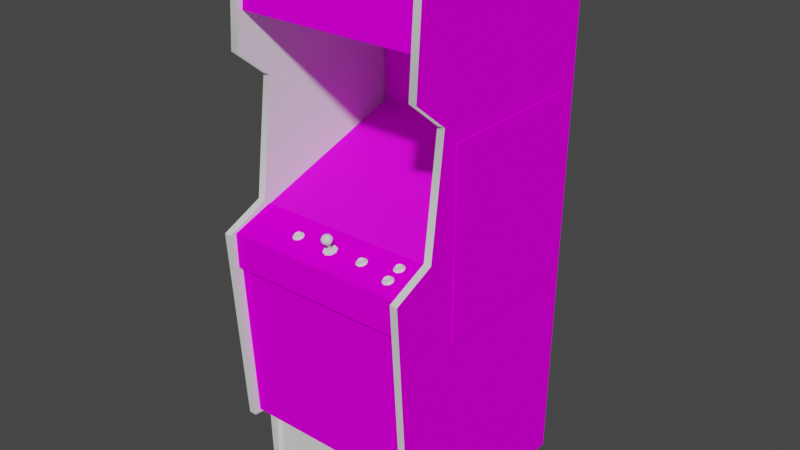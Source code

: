 # Source: mrdo_1.blend  (saved by Blender 2.93.20; exported with 4.5.12 LTS)
import bpy
from mathutils import Matrix  # noqa: F401  (used for matrix-valued properties, if any)

bpy.ops.wm.read_factory_settings(use_empty=True)
scene = bpy.context.scene
scene.name = 'Scene'

# ---- images (referenced by path relative to the original .blend; pixels are not part of the script)
import os
ASSET_DIR = os.environ.get("B2B_ASSET_DIR", "")  # directory of the original .blend (textures are referenced by path, not embedded)
HERE = os.path.dirname(os.path.abspath(__file__))  # packed textures are extracted next to this script under _unpacked/

def load_image(name, relpath, width, height, colorspace="sRGB"):
    """Load a texture the original file referenced (path relative to the .blend, or extracted next to this script)."""
    p = next((c for c in (os.path.join(HERE, relpath), os.path.join(ASSET_DIR, relpath)) if relpath and os.path.exists(c)), "")
    if p:
        img = bpy.data.images.load(p, check_existing=True)
        img.name = name
    else:  # same state as the original file: an image datablock whose file is absent (Cycles renders it pink)
        img = bpy.data.images.new(name, width, height)
        img.source = "FILE"
        img.filepath = "//" + (relpath or name)
    img.colorspace_settings.name = colorspace
    return img
img_mrdomarqueemap_tiff = load_image('mrdomarqueemap.TIFF', 'mrdomarqueemap.TIFF', 1024, 1024, 'sRGB')
img_mrdomonitormap_tiff = load_image('mrdomonitormap.TIFF', 'mrdomonitormap.TIFF', 1024, 1024, 'sRGB')
img_mrdobackplatemap_tiff = load_image('mrdobackplatemap.TIFF', 'mrdobackplatemap.TIFF', 1024, 1024, 'sRGB')
img_mrdobezelmap_tiff = load_image('mrdobezelmap.TIFF', 'mrdobezelmap.TIFF', 1024, 1024, 'sRGB')
img_mrdocoinmap_tiff = load_image('mrdocoinmap.TIFF', 'mrdocoinmap.TIFF', 1024, 1024, 'sRGB')
img_mrdocpomap_tiff = load_image('mrdocpomap.TIFF', 'mrdocpomap.TIFF', 1024, 1024, 'sRGB')
img_mrdosideartrightmap_tiff = load_image('mrdosideartrightmap.TIFF', 'mrdosideartrightmap.TIFF', 1024, 1024, 'sRGB')
img_mrdosideartmap_tiff = load_image('mrdosideartmap.TIFF', 'mrdosideartmap.TIFF', 1024, 1024, 'sRGB')

# ---- materials (node trees are filled in below, after node groups)
mat_mrdomarqueeart = bpy.data.materials.new('mrdomarqueeart')
mat_mrdomarqueeart.use_transparent_shadow = False
mat_mrdomarqueeart.roughness = 0.8807
mat_mrdomarqueeart.specular_intensity = 0.0
mat_mrdomonitorart = bpy.data.materials.new('mrdomonitorart')
mat_mrdomonitorart.use_transparent_shadow = False
mat_mrdomonitorart.roughness = 0.8807
mat_mrdomonitorart.specular_intensity = 0.0
mat_mrdoblack = bpy.data.materials.new('mrdoblack')
mat_mrdoblack.use_transparent_shadow = False
mat_mrdoblack.roughness = 0.8807
mat_mrdoblack.specular_intensity = 0.0
mat_mrdobackplateart = bpy.data.materials.new('mrdobackplateart')
mat_mrdobackplateart.use_transparent_shadow = False
mat_mrdobackplateart.roughness = 0.7585
mat_mrdobackplateart.specular_intensity = 0.1608
mat_mrdobezelart = bpy.data.materials.new('mrdobezelart')
mat_mrdobezelart.use_transparent_shadow = False
mat_mrdobezelart.roughness = 0.7585
mat_mrdobezelart.specular_intensity = 0.1608
mat_mrdowhitebutton = bpy.data.materials.new('mrdowhitebutton')
mat_mrdowhitebutton.use_transparent_shadow = False
mat_mrdowhitebutton.roughness = 0.7934
mat_mrdowhitebutton.specular_intensity = 0.6275
mat_mrdored = bpy.data.materials.new('mrdored')
mat_mrdored.use_transparent_shadow = False
mat_mrdored.roughness = 0.7333
mat_mrdored.specular_intensity = 0.7294
mat_mrdocoinart = bpy.data.materials.new('mrdocoinart')
mat_mrdocoinart.use_transparent_shadow = False
mat_mrdocoinart.roughness = 0.8807
mat_mrdocoinart.specular_intensity = 0.0
mat_mrdocpoart = bpy.data.materials.new('mrdocpoart')
mat_mrdocpoart.use_transparent_shadow = False
mat_mrdocpoart.roughness = 0.8807
mat_mrdocpoart.specular_intensity = 0.0
mat_mrdosiderightr = bpy.data.materials.new('mrdosiderightr')
mat_mrdosiderightr.use_transparent_shadow = False
mat_mrdosiderightr.roughness = 0.8807
mat_mrdosiderightr.specular_intensity = 0.0
mat_mrdosiderightl = bpy.data.materials.new('mrdosiderightl')
mat_mrdosiderightl.use_transparent_shadow = False
mat_mrdosiderightl.roughness = 0.8807
mat_mrdosiderightl.specular_intensity = 0.0
mat_mrdosiderightm = bpy.data.materials.new('mrdosiderightm')
mat_mrdosiderightm.use_transparent_shadow = False
mat_mrdosiderightm.roughness = 0.8152
mat_mrdosiderightm.specular_intensity = 0.8627
mat_mrdosideart = bpy.data.materials.new('mrdosideart')
mat_mrdosideart.use_transparent_shadow = False
mat_mrdosideart.roughness = 0.8807
mat_mrdosideart.specular_intensity = 0.0

# ---- node groups
ng_auto_smooth = bpy.data.node_groups.new('Auto Smooth', 'GeometryNodeTree')
_s = ng_auto_smooth.interface.new_socket(name='Geometry', in_out='OUTPUT', socket_type='NodeSocketGeometry')
_s = ng_auto_smooth.interface.new_socket(name='Geometry', in_out='INPUT', socket_type='NodeSocketGeometry')
_s = ng_auto_smooth.interface.new_socket(name='Angle', in_out='INPUT', socket_type='NodeSocketFloat')
_s.subtype = 'ANGLE'
_s.min_value = 0.0
_s.max_value = 3.142
ng_auto_smooth.is_modifier = True
_N = ng_auto_smooth.nodes; _L = ng_auto_smooth.links
n0 = _N.new('NodeGroupOutput'); n0.name = 'Group Output'; n0.location = (480, -100)
n1 = _N.new('NodeGroupInput'); n1.name = 'Group Input'; n1.location = (-420, -300)
n2 = _N.new('NodeGroupInput'); n2.name = 'Group Input.001'; n2.location = (-60, -100)
n3 = _N.new('GeometryNodeSetShadeSmooth'); n3.name = 'Set Shade Smooth'; n3.location = (120, -100)
n3.domain = 'EDGE'
n4 = _N.new('GeometryNodeSetShadeSmooth'); n4.name = 'Set Shade Smooth.001'; n4.location = (300, -100)
n5 = _N.new('GeometryNodeInputMeshEdgeAngle'); n5.name = 'Edge Angle'; n5.location = (-420, -220)
n6 = _N.new('GeometryNodeInputEdgeSmooth'); n6.name = 'Is Edge Smooth'; n6.location = (-60, -160)
n7 = _N.new('GeometryNodeInputShadeSmooth'); n7.name = 'Is Face Smooth'; n7.location = (-240, -340)
n8 = _N.new('FunctionNodeBooleanMath'); n8.name = 'Boolean Math'; n8.location = (-60, -220)
n9 = _N.new('FunctionNodeCompare'); n9.name = 'Compare'; n9.location = (-240, -180)
n9.operation = 'LESS_EQUAL'
_L.new(n5.outputs[0], n9.inputs[0])
_L.new(n4.outputs[0], n0.inputs[0])
_L.new(n1.outputs[1], n9.inputs[1])
_L.new(n9.outputs[0], n8.inputs[0])
_L.new(n7.outputs[0], n8.inputs[1])
_L.new(n2.outputs[0], n3.inputs[0])
_L.new(n6.outputs[0], n3.inputs[1])
_L.new(n3.outputs[0], n4.inputs[0])
_L.new(n8.outputs[0], n3.inputs[2])
n0.is_active_output = True

# ---- material node trees
mat_mrdomarqueeart.use_nodes = True; mat_mrdomarqueeart.node_tree.nodes.clear()
_N = mat_mrdomarqueeart.node_tree.nodes; _L = mat_mrdomarqueeart.node_tree.links
n0 = _N.new('ShaderNodeBsdfPrincipled'); n0.name = 'Principled BSDF'; n0.location = (10, 300)
n0.distribution = 'GGX'
n0.subsurface_method = 'BURLEY'
n0.inputs[2].default_value = 0.8807
n0.inputs[3].default_value = 1.45
n0.inputs[13].default_value = 0.0
n0.inputs[27].default_value = (0.0, 0.0, 0.0, 1.0)
n0.inputs[28].default_value = 1.0
n1 = _N.new('ShaderNodeOutputMaterial'); n1.name = 'Material Output'; n1.location = (300, 300)
n2 = _N.new('ShaderNodeTexImage'); n2.name = 'Image Texture'; n2.location = (-300, 600)
n2.image = img_mrdomarqueemap_tiff
_L.new(n0.outputs[0], n1.inputs[0])
_L.new(n2.outputs[0], n0.inputs[0])
n1.is_active_output = True
mat_mrdomonitorart.use_nodes = True; mat_mrdomonitorart.node_tree.nodes.clear()
_N = mat_mrdomonitorart.node_tree.nodes; _L = mat_mrdomonitorart.node_tree.links
n0 = _N.new('ShaderNodeBsdfPrincipled'); n0.name = 'Principled BSDF'; n0.location = (10, 300)
n0.distribution = 'GGX'
n0.subsurface_method = 'BURLEY'
n0.inputs[2].default_value = 0.8807
n0.inputs[3].default_value = 1.45
n0.inputs[13].default_value = 0.0
n0.inputs[27].default_value = (0.0, 0.0, 0.0, 1.0)
n0.inputs[28].default_value = 1.0
n1 = _N.new('ShaderNodeOutputMaterial'); n1.name = 'Material Output'; n1.location = (300, 300)
n2 = _N.new('ShaderNodeTexImage'); n2.name = 'Image Texture'; n2.location = (-300, 600)
n2.image = img_mrdomonitormap_tiff
_L.new(n0.outputs[0], n1.inputs[0])
_L.new(n2.outputs[0], n0.inputs[0])
n1.is_active_output = True
mat_mrdoblack.use_nodes = True; mat_mrdoblack.node_tree.nodes.clear()
_N = mat_mrdoblack.node_tree.nodes; _L = mat_mrdoblack.node_tree.links
n0 = _N.new('ShaderNodeBsdfPrincipled'); n0.name = 'Principled BSDF'; n0.location = (10, 300)
n0.distribution = 'GGX'
n0.subsurface_method = 'BURLEY'
n0.inputs[2].default_value = 0.8807
n0.inputs[3].default_value = 1.45
n0.inputs[13].default_value = 0.0
n0.inputs[27].default_value = (0.0, 0.0, 0.0, 1.0)
n0.inputs[28].default_value = 1.0
n1 = _N.new('ShaderNodeOutputMaterial'); n1.name = 'Material Output'; n1.location = (300, 300)
_L.new(n0.outputs[0], n1.inputs[0])
n1.is_active_output = True
mat_mrdobackplateart.use_nodes = True; mat_mrdobackplateart.node_tree.nodes.clear()
_N = mat_mrdobackplateart.node_tree.nodes; _L = mat_mrdobackplateart.node_tree.links
n0 = _N.new('ShaderNodeBsdfPrincipled'); n0.name = 'Principled BSDF'; n0.location = (10, 300)
n0.distribution = 'GGX'
n0.subsurface_method = 'BURLEY'
n0.inputs[2].default_value = 0.7585
n0.inputs[3].default_value = 1.45
n0.inputs[13].default_value = 0.1608
n0.inputs[27].default_value = (0.0, 0.0, 0.0, 1.0)
n0.inputs[28].default_value = 1.0
n1 = _N.new('ShaderNodeOutputMaterial'); n1.name = 'Material Output'; n1.location = (300, 300)
n2 = _N.new('ShaderNodeTexImage'); n2.name = 'Image Texture'; n2.location = (-300, 600)
n2.image = img_mrdobackplatemap_tiff
_L.new(n0.outputs[0], n1.inputs[0])
_L.new(n2.outputs[0], n0.inputs[0])
n1.is_active_output = True
mat_mrdobezelart.use_nodes = True; mat_mrdobezelart.node_tree.nodes.clear()
_N = mat_mrdobezelart.node_tree.nodes; _L = mat_mrdobezelart.node_tree.links
n0 = _N.new('ShaderNodeBsdfPrincipled'); n0.name = 'Principled BSDF'; n0.location = (10, 300)
n0.distribution = 'GGX'
n0.subsurface_method = 'BURLEY'
n0.inputs[2].default_value = 0.7585
n0.inputs[3].default_value = 1.45
n0.inputs[13].default_value = 0.1608
n0.inputs[27].default_value = (0.0, 0.0, 0.0, 1.0)
n0.inputs[28].default_value = 1.0
n1 = _N.new('ShaderNodeOutputMaterial'); n1.name = 'Material Output'; n1.location = (300, 300)
n2 = _N.new('ShaderNodeTexImage'); n2.name = 'Image Texture'; n2.location = (-300, 600)
n2.image = img_mrdobezelmap_tiff
_L.new(n0.outputs[0], n1.inputs[0])
_L.new(n2.outputs[0], n0.inputs[0])
n1.is_active_output = True
mat_mrdowhitebutton.use_nodes = True; mat_mrdowhitebutton.node_tree.nodes.clear()
_N = mat_mrdowhitebutton.node_tree.nodes; _L = mat_mrdowhitebutton.node_tree.links
n0 = _N.new('ShaderNodeBsdfPrincipled'); n0.name = 'Principled BSDF'; n0.location = (10, 300)
n0.distribution = 'GGX'
n0.subsurface_method = 'BURLEY'
n0.inputs[2].default_value = 0.7934
n0.inputs[3].default_value = 1.45
n0.inputs[13].default_value = 0.6275
n0.inputs[27].default_value = (0.0, 0.0, 0.0, 1.0)
n0.inputs[28].default_value = 1.0
n1 = _N.new('ShaderNodeOutputMaterial'); n1.name = 'Material Output'; n1.location = (300, 300)
_L.new(n0.outputs[0], n1.inputs[0])
n1.is_active_output = True
mat_mrdored.use_nodes = True; mat_mrdored.node_tree.nodes.clear()
_N = mat_mrdored.node_tree.nodes; _L = mat_mrdored.node_tree.links
n0 = _N.new('ShaderNodeBsdfPrincipled'); n0.name = 'Principled BSDF'; n0.location = (10, 300)
n0.distribution = 'GGX'
n0.subsurface_method = 'BURLEY'
n0.inputs[2].default_value = 0.7333
n0.inputs[3].default_value = 1.45
n0.inputs[13].default_value = 0.7294
n0.inputs[27].default_value = (0.0, 0.0, 0.0, 1.0)
n0.inputs[28].default_value = 1.0
n1 = _N.new('ShaderNodeOutputMaterial'); n1.name = 'Material Output'; n1.location = (300, 300)
_L.new(n0.outputs[0], n1.inputs[0])
n1.is_active_output = True
mat_mrdocoinart.use_nodes = True; mat_mrdocoinart.node_tree.nodes.clear()
_N = mat_mrdocoinart.node_tree.nodes; _L = mat_mrdocoinart.node_tree.links
n0 = _N.new('ShaderNodeBsdfPrincipled'); n0.name = 'Principled BSDF'; n0.location = (10, 300)
n0.distribution = 'GGX'
n0.subsurface_method = 'BURLEY'
n0.inputs[2].default_value = 0.8807
n0.inputs[3].default_value = 1.45
n0.inputs[13].default_value = 0.0
n0.inputs[27].default_value = (0.0, 0.0, 0.0, 1.0)
n0.inputs[28].default_value = 1.0
n1 = _N.new('ShaderNodeOutputMaterial'); n1.name = 'Material Output'; n1.location = (300, 300)
n2 = _N.new('ShaderNodeTexImage'); n2.name = 'Image Texture'; n2.location = (-300, 600)
n2.image = img_mrdocoinmap_tiff
_L.new(n0.outputs[0], n1.inputs[0])
_L.new(n2.outputs[0], n0.inputs[0])
n1.is_active_output = True
mat_mrdocpoart.use_nodes = True; mat_mrdocpoart.node_tree.nodes.clear()
_N = mat_mrdocpoart.node_tree.nodes; _L = mat_mrdocpoart.node_tree.links
n0 = _N.new('ShaderNodeBsdfPrincipled'); n0.name = 'Principled BSDF'; n0.location = (10, 300)
n0.distribution = 'GGX'
n0.subsurface_method = 'BURLEY'
n0.inputs[2].default_value = 0.8807
n0.inputs[3].default_value = 1.45
n0.inputs[13].default_value = 0.0
n0.inputs[27].default_value = (0.0, 0.0, 0.0, 1.0)
n0.inputs[28].default_value = 1.0
n1 = _N.new('ShaderNodeOutputMaterial'); n1.name = 'Material Output'; n1.location = (300, 300)
n2 = _N.new('ShaderNodeTexImage'); n2.name = 'Image Texture'; n2.location = (-300, 600)
n2.image = img_mrdocpomap_tiff
_L.new(n0.outputs[0], n1.inputs[0])
_L.new(n2.outputs[0], n0.inputs[0])
n1.is_active_output = True
mat_mrdosiderightr.use_nodes = True; mat_mrdosiderightr.node_tree.nodes.clear()
_N = mat_mrdosiderightr.node_tree.nodes; _L = mat_mrdosiderightr.node_tree.links
n0 = _N.new('ShaderNodeBsdfPrincipled'); n0.name = 'Principled BSDF'; n0.location = (10, 300)
n0.distribution = 'GGX'
n0.subsurface_method = 'BURLEY'
n0.inputs[2].default_value = 0.8807
n0.inputs[3].default_value = 1.45
n0.inputs[13].default_value = 0.0
n0.inputs[27].default_value = (0.0, 0.0, 0.0, 1.0)
n0.inputs[28].default_value = 1.0
n1 = _N.new('ShaderNodeOutputMaterial'); n1.name = 'Material Output'; n1.location = (300, 300)
n2 = _N.new('ShaderNodeTexImage'); n2.name = 'Image Texture'; n2.location = (-300, 600)
n2.image = img_mrdosideartrightmap_tiff
_L.new(n0.outputs[0], n1.inputs[0])
_L.new(n2.outputs[0], n0.inputs[0])
n1.is_active_output = True
mat_mrdosiderightl.use_nodes = True; mat_mrdosiderightl.node_tree.nodes.clear()
_N = mat_mrdosiderightl.node_tree.nodes; _L = mat_mrdosiderightl.node_tree.links
n0 = _N.new('ShaderNodeBsdfPrincipled'); n0.name = 'Principled BSDF'; n0.location = (10, 300)
n0.distribution = 'GGX'
n0.subsurface_method = 'BURLEY'
n0.inputs[2].default_value = 0.8807
n0.inputs[3].default_value = 1.45
n0.inputs[13].default_value = 0.0
n0.inputs[27].default_value = (0.0, 0.0, 0.0, 1.0)
n0.inputs[28].default_value = 1.0
n1 = _N.new('ShaderNodeOutputMaterial'); n1.name = 'Material Output'; n1.location = (300, 300)
_L.new(n0.outputs[0], n1.inputs[0])
n1.is_active_output = True
mat_mrdosiderightm.use_nodes = True; mat_mrdosiderightm.node_tree.nodes.clear()
_N = mat_mrdosiderightm.node_tree.nodes; _L = mat_mrdosiderightm.node_tree.links
n0 = _N.new('ShaderNodeBsdfPrincipled'); n0.name = 'Principled BSDF'; n0.location = (10, 300)
n0.distribution = 'GGX'
n0.subsurface_method = 'BURLEY'
n0.inputs[2].default_value = 0.8152
n0.inputs[3].default_value = 1.45
n0.inputs[13].default_value = 0.8627
n0.inputs[27].default_value = (0.0, 0.0, 0.0, 1.0)
n0.inputs[28].default_value = 1.0
n1 = _N.new('ShaderNodeOutputMaterial'); n1.name = 'Material Output'; n1.location = (300, 300)
_L.new(n0.outputs[0], n1.inputs[0])
n1.is_active_output = True
mat_mrdosideart.use_nodes = True; mat_mrdosideart.node_tree.nodes.clear()
_N = mat_mrdosideart.node_tree.nodes; _L = mat_mrdosideart.node_tree.links
n0 = _N.new('ShaderNodeBsdfPrincipled'); n0.name = 'Principled BSDF'; n0.location = (10, 300)
n0.distribution = 'GGX'
n0.subsurface_method = 'BURLEY'
n0.inputs[2].default_value = 0.8807
n0.inputs[3].default_value = 1.45
n0.inputs[13].default_value = 0.0
n0.inputs[27].default_value = (0.0, 0.0, 0.0, 1.0)
n0.inputs[28].default_value = 1.0
n1 = _N.new('ShaderNodeOutputMaterial'); n1.name = 'Material Output'; n1.location = (300, 300)
n2 = _N.new('ShaderNodeTexImage'); n2.name = 'Image Texture'; n2.location = (-300, 600)
n2.image = img_mrdosideartmap_tiff
_L.new(n0.outputs[0], n1.inputs[0])
_L.new(n2.outputs[0], n0.inputs[0])
n1.is_active_output = True

# ---- world
world_world = bpy.data.worlds.new('World'); scene.world = world_world
world_world.use_nodes = True; world_world.node_tree.nodes.clear()
_N = world_world.node_tree.nodes; _L = world_world.node_tree.links
n0 = _N.new('ShaderNodeOutputWorld'); n0.name = 'World Output'; n0.location = (300, 300)
n1 = _N.new('ShaderNodeBackground'); n1.name = 'Background'; n1.location = (10, 300)
n1.inputs[0].default_value = (0.05088, 0.05088, 0.05088, 1.0)
_L.new(n1.outputs[0], n0.inputs[0])
n0.is_active_output = True
world_world.color = (0.05088, 0.05088, 0.05088)
world_world.use_sun_shadow = False
world_world.sun_shadow_jitter_overblur = 0.0

# ---- meshes
me_mrdo = bpy.data.meshes.new('mrdo')
me_mrdo.from_pydata([(-0.3303, 0.5937, 0.1408), (0.2882, 0.5937, 0.1408), (0.2882, 0.8, 0.1194), (-0.3303, 0.7993, 0.1156), (-0.3303, 0.8, 0.1194), (0.2882, 0.5934, 0.1371), (0.2882, 0.7993, 0.1156), (-0.3303, 0.5934, 0.1371), (-0.03933, 0.03206, -0.1957), (-0.1429, 0.02716, -0.1957), (-0.1414, 0.06632, -0.3252), (-0.1414, 0.06745, -0.3252), (-0.1432, 0.02867, -0.1957), (-0.03971, 0.03356, -0.1957), (-0.03895, 0.07159, -0.3267), (0.06608, 0.02716, -0.1968), (0.06646, 0.02566, -0.1972), (-0.03858, 0.07008, -0.3267), (0.06533, -0.01538, -0.06772), (0.06533, -0.0165, -0.06772), (-0.03895, -0.01199, -0.06546), (-0.1417, -0.015, -0.06659), (-0.1421, -0.01387, -0.06659), (-0.03933, -0.01086, -0.06509), (0.06608, 0.06481, -0.3264), (0.0657, 0.06594, -0.3264), (-0.2035, -0.01763, -0.06998), (-0.2061, 0.0234, -0.1957), (0.1312, 0.02114, -0.198), (0.1293, 0.05992, -0.3241), (0.1316, 0.02039, -0.198), (-0.2031, 0.0618, -0.3218), (0.1289, -0.01989, -0.07186), (-0.2031, 0.06218, -0.3218), (0.1286, -0.01952, -0.07186), (0.06382, 0.08778, -0.4047), (0.06382, 0.0874, -0.4047), (-0.138, 0.0889, -0.4035), (-0.03782, 0.09229, -0.4073), (-0.03858, -0.04022, 0.01435), (0.06307, -0.04286, 0.0102), (-0.1944, 0.08363, -0.393), (0.1203, -0.04248, -0.001089), (-0.1383, 0.08928, -0.4035), (-0.03782, 0.09267, -0.4069), (-0.2035, -0.01688, -0.06961), (-0.2061, 0.02302, -0.1957), (0.06307, -0.04248, 0.0102), (-0.03858, -0.03985, 0.01435), (-0.1391, -0.04135, 0.01133), (-0.1391, -0.04097, 0.01133), (-0.1952, -0.0406, 0.00117), (0.1293, 0.05954, -0.3241), (0.1214, 0.081, -0.3952), (-0.1944, 0.08326, -0.393), (0.1207, -0.04286, -0.001089), (0.1214, 0.08138, -0.3952), (-0.1952, -0.04022, 0.00117), (-0.3352, 0.6216, -0.5424), (0.2795, 0.6216, -0.5424), (0.2795, -0.9697, -0.5266), (-0.3352, 0.6216, -0.5266), (0.2795, 0.6216, -0.5266), (0.2795, -0.9697, -0.5424), (-0.3352, -0.9697, -0.5266), (-0.3352, -0.9697, -0.5424), (0.2814, 0.1559, -0.4611), (-0.3254, 0.1559, -0.4611), (-0.3254, 0.1559, -0.4491), (0.2814, 0.3795, -0.4491), (0.2814, 0.1559, -0.4491), (0.2814, 0.3795, -0.4611), (-0.3254, 0.3795, -0.4491), (-0.3254, 0.3795, -0.4611), (0.2863, 0.1412, -0.4596), (-0.3394, 0.1646, -0.4532), (-0.3394, -0.01349, 0.08663), (0.2863, 0.1646, -0.4532), (-0.3394, -0.03683, 0.08023), (0.2863, -0.01349, 0.08663), (0.2863, -0.03683, 0.08023), (-0.3394, 0.1412, -0.4596), (0.2848, -0.6764, 0.09679), (0.2848, -0.6761, 0.0919), (0.2848, -0.9565, 0.09114), (-0.33, -0.9565, 0.09114), (0.2848, -0.9565, 0.09566), (-0.33, -0.9565, 0.09566), (-0.33, -0.6761, 0.0919), (-0.33, -0.6764, 0.09679), (-0.1414, -0.02855, 0.1638), (-0.1414, -0.03345, 0.1634), (-0.1346, -0.02742, 0.16), (-0.1429, -0.0293, 0.1514), (-0.1496, -0.02629, 0.1412), (-0.1549, -0.02818, 0.1476), (-0.1549, -0.03081, 0.1555), (-0.1496, -0.03269, 0.1619), (-0.1338, -0.02705, 0.1438), (-0.1414, -0.02592, 0.1401), (-0.1338, -0.03194, 0.1593), (-0.1308, -0.02968, 0.1518), (-0.1319, -0.02516, 0.1529), (-0.1346, -0.0229, 0.1461), (-0.1493, -0.02818, 0.1627), (-0.1542, -0.02629, 0.1566), (-0.1297, -0.0357, 0.1619), (-0.1523, -0.02742, 0.1359), (-0.1297, -0.02855, 0.1397), (-0.1493, -0.02215, 0.1435), (-0.1542, -0.02403, 0.1495), (-0.1414, -0.02178, 0.1423), (-0.1523, -0.03683, 0.1657), (-0.1402, -0.03759, 0.1676), (-0.1255, -0.03232, 0.1506), (-0.1602, -0.03043, 0.145), (-0.1602, -0.0342, 0.1566), (-0.1402, -0.02667, 0.1341), (0.09996, -0.02855, 0.1638), (0.1067, -0.02742, 0.16), (0.09846, -0.0293, 0.1514), (0.09996, -0.03345, 0.1634), (0.1075, -0.03194, 0.1593), (0.1105, -0.02968, 0.1518), (0.1094, -0.02516, 0.1529), (0.1067, -0.0229, 0.1461), (0.1075, -0.02705, 0.1438), (0.09996, -0.02592, 0.1401), (0.09168, -0.02629, 0.1412), (0.08603, -0.03081, 0.1555), (0.08603, -0.02818, 0.1476), (0.08114, -0.03043, 0.145), (0.08114, -0.0342, 0.1566), (0.08904, -0.03683, 0.1657), (0.09168, -0.03269, 0.1619), (0.1011, -0.02667, 0.1341), (0.08904, -0.02742, 0.1359), (0.1116, -0.0357, 0.1619), (0.09206, -0.02215, 0.1435), (0.08716, -0.02403, 0.1495), (0.09996, -0.02178, 0.1423), (0.1011, -0.03759, 0.1676), (0.1158, -0.03232, 0.1506), (0.1116, -0.02855, 0.1397), (0.09206, -0.02818, 0.1627), (0.08716, -0.02629, 0.1566), (0.1997, -0.01538, 0.122), (0.211, -0.02065, 0.1243), (0.1997, -0.01763, 0.1295), (0.2219, -0.0165, 0.1258), (0.2231, -0.02102, 0.1243), (0.2016, -0.02855, 0.1386), (0.2137, -0.0293, 0.1405), (0.2129, -0.02479, 0.1359), (0.2287, -0.02366, 0.1235), (0.2242, -0.02027, 0.1126), (0.2201, -0.01876, 0.1167), (0.2129, -0.01726, 0.1126), (0.2042, -0.01801, 0.1141), (0.205, -0.01349, 0.1164), (0.1937, -0.02178, 0.1179), (0.1937, -0.02554, 0.1295), (0.199, -0.02253, 0.1284), (0.2042, -0.02441, 0.1348), (0.2137, -0.01839, 0.1066), (0.2016, -0.01914, 0.1088), (0.199, -0.01989, 0.1205), (0.2201, -0.02366, 0.1322), (0.2242, -0.02742, 0.1344), (0.2193, -0.01425, 0.119), (0.2125, -0.01989, 0.1367), (0.2193, -0.01876, 0.1329), (0.2125, -0.01312, 0.1152), (0.205, -0.01952, 0.1352), (0.2125, -0.0357, 0.1841), (0.211, -0.03646, 0.1721), (0.205, -0.03533, 0.183), (0.2193, -0.03458, 0.1804), (0.2129, -0.0406, 0.1838), (0.2129, -0.03307, 0.1604), (0.2042, -0.03345, 0.1619), (0.205, -0.0293, 0.1642), (0.2201, -0.03458, 0.1646), (0.2201, -0.03947, 0.1796), (0.2231, -0.03683, 0.1721), (0.1937, -0.03759, 0.1653), (0.1937, -0.04135, 0.177), (0.199, -0.03834, 0.1762), (0.2042, -0.04022, 0.1822), (0.2016, -0.04436, 0.186), (0.2137, -0.0342, 0.1544), (0.2016, -0.03495, 0.1563), (0.199, -0.0357, 0.1679), (0.2242, -0.04323, 0.1822), (0.1997, -0.03119, 0.1698), (0.2193, -0.03006, 0.1664), (0.2125, -0.02893, 0.1627), (0.2137, -0.04512, 0.1883), (0.2287, -0.03947, 0.1713), (0.2242, -0.03608, 0.1604), (0.1997, -0.03345, 0.1774), (0.2219, -0.03232, 0.1736), (0.2848, -0.1712, 0.2075), (-0.33, -0.7133, 0.1766), (0.2848, -0.7133, 0.1766), (-0.33, -0.1701, 0.1913), (-0.33, -0.7122, 0.1608), (0.2848, -0.1701, 0.1913), (0.2848, -0.7122, 0.1608), (-0.33, -0.1712, 0.2075), (-0.333, -0.0101, 0.08437), (-0.333, -0.05679, 0.2225), (0.2818, -0.06695, 0.2082), (0.2818, -0.05679, 0.2225), (0.2818, -0.02554, 0.08399), (-0.333, -0.1712, 0.2206), (-0.333, -0.06695, 0.2082), (-0.333, -0.02554, 0.08399), (0.2818, -0.0101, 0.08437), (-0.333, -0.1701, 0.2067), (0.2818, -0.1701, 0.2067), (0.2818, -0.1712, 0.2206), (-0.02841, 0.017, 0.1702), (-0.02088, 0.01851, 0.1755), (-0.02277, 0.02001, 0.171), (-0.02502, 0.01437, 0.1785), (-0.02502, 0.01964, 0.1615), (-0.02088, 0.02152, 0.1664), (-0.00846, 0.01587, 0.1777), (-0.003566, 0.017, 0.1702), (-0.009213, 0.02001, 0.171), (-0.01599, 0.01813, 0.1774), (-0.01599, 0.02077, 0.1582), (-0.01599, 0.02227, 0.1646), (-0.01298, 0.02001, 0.1743), (-0.01373, 0.02152, 0.1713), (-0.01448, 0.02077, 0.1732), (-0.01448, 0.02189, 0.1698), (-0.01599, 0.02227, 0.1694), (-0.01599, 0.02189, 0.1717), (-0.01825, 0.02152, 0.1713), (-0.01787, 0.02077, 0.1732), (-0.01599, 0.02077, 0.1736), (-0.01787, 0.02189, 0.1698), (-0.01147, 0.02152, 0.1664), (-0.007331, 0.01964, 0.1615), (-0.02578, -0.008223, 0.1619), (-0.02728, -0.005211, 0.1747), (-0.0318, -0.001823, 0.1642), (-0.01599, -0.005211, 0.1529), (-0.02728, 0.001565, 0.1533), (-0.01599, 0.003071, 0.1491), (-0.003566, -0.002952, 0.177), (0.002081, 0.00533, 0.1664), (-0.003566, 0.004577, 0.1792), (-0.01599, -0.03985, 0.1755), (-0.0001779, -0.03759, 0.1691), (-0.01298, -0.03382, 0.1574), (-0.005072, 0.01098, 0.1796), (-0.01599, 0.01324, 0.1819), (-0.01938, -0.009352, 0.1653), (-0.02088, -0.008223, 0.1619), (-0.01938, -0.00747, 0.1589), (-0.0318, -0.02818, 0.139), (-0.03858, -0.03269, 0.154), (-0.02088, -0.03269, 0.154), (-0.0001779, -0.02818, 0.139), (-0.01599, -0.02592, 0.1329), (-0.01599, -0.03156, 0.1499), (-0.01599, -0.00634, 0.1792), (-0.01599, -0.0003169, 0.1838), (-0.004695, 0.001565, 0.1533), (-0.02314, -0.00634, 0.1555), (-0.0001779, -0.001823, 0.1642), (-0.0318, -0.03759, 0.1691), (-0.01599, -0.0342, 0.1585), (0.006222, -0.03269, 0.154), (-0.01599, -0.006717, 0.1574), (-0.01298, -0.03194, 0.151), (-0.006578, -0.008223, 0.1717), (-0.01147, -0.03269, 0.154), (-0.01938, -0.03194, 0.151), (-0.01599, -0.009728, 0.1664), (-0.01298, -0.009352, 0.1653), (-0.009213, -0.00634, 0.1555), (0.0001986, 0.01248, 0.1687), (-0.004319, 0.01587, 0.1574), (-0.00319, 0.009471, 0.154), (-0.01599, 0.01738, 0.1529), (-0.03444, 0.00533, 0.1664), (-0.02766, 0.008718, 0.1796), (-0.03255, 0.01248, 0.1687), (-0.02917, 0.009471, 0.154), (-0.01599, 0.01098, 0.1491), (-0.02766, 0.01587, 0.1574), (-0.02917, 0.001565, 0.1789), (-0.01599, 0.007212, 0.1841), (-0.02314, -0.01048, 0.1687), (-0.006201, -0.008223, 0.1619), (-0.01147, -0.008223, 0.1619), (-0.01298, -0.00747, 0.1589), (-0.01599, -0.01123, 0.1713), (-0.01938, -0.03382, 0.1574), (-0.009213, -0.01048, 0.1687), (-0.3541, 0.3856, 0.0535), (-0.3541, -0.969, -0.5383), (-0.3541, 0.8098, 0.1465), (-0.3541, -0.7344, 0.113), (-0.3541, -0.05716, 0.2432), (-0.3292, 0.006083, 0.1021), (-0.3541, 0.006083, 0.1021), (-0.3292, -0.969, -0.5383), (-0.3541, -0.9652, 0.1058), (-0.3292, 0.6239, -0.5643), (-0.3541, 0.4789, 0.1691), (-0.3292, 0.3856, 0.0535), (-0.3292, -0.9652, 0.1058), (-0.3292, -0.7344, 0.113), (-0.3541, 0.6239, -0.5643), (-0.3292, 0.8098, 0.1465), (-0.3292, 0.4789, 0.1691), (-0.3292, -0.05716, 0.2432), (-0.3541, -0.7231, 0.1988), (-0.3292, -0.7231, 0.1988), (-0.3556, 0.3287, -0.5022), (-0.3556, -0.2864, -0.5022), (-0.3556, 0.3287, 0.003052), (-0.3556, -0.2864, 0.003052), (0.2773, 0.006083, 0.1021), (0.2773, -0.9652, 0.1058), (0.2773, 0.8098, 0.1465), (0.2773, -0.7231, 0.1988), (0.3017, -0.969, -0.5383), (0.3017, -0.9652, 0.1058), (0.3017, -0.7344, 0.113), (0.2773, 0.3856, 0.0535), (0.3017, 0.006083, 0.1021), (0.2773, -0.969, -0.5383), (0.3017, 0.3856, 0.0535), (0.3017, 0.6239, -0.5643), (0.2773, 0.6239, -0.5643), (0.2773, -0.7344, 0.113), (0.2773, 0.4789, 0.1691), (0.3017, 0.4789, 0.1691), (0.2773, -0.05716, 0.2432), (0.3017, -0.7231, 0.1988), (0.3017, -0.05716, 0.2432), (0.3017, 0.8098, 0.1465), (0.307, 0.3287, 0.003052), (0.307, -0.2864, 0.003052), (0.307, 0.3287, -0.5022), (0.307, -0.2864, -0.5022), (-0.33, 0.5922, 0.1374), (-0.33, 0.5971, 0.1359), (0.2848, 0.5971, 0.1359), (-0.33, 0.3792, -0.4747), (0.2848, 0.3743, -0.4735), (0.2848, 0.3792, -0.4747), (0.2848, 0.5922, 0.1374), (-0.33, 0.3743, -0.4735), (-0.3285, 0.7899, 0.1134), (0.2863, 0.7944, 0.1122), (-0.3285, 0.6197, -0.5357), (-0.3285, 0.6148, -0.5345), (-0.3285, 0.7944, 0.1122), (0.2863, 0.6197, -0.5357), (0.2863, 0.6148, -0.5345), (0.2863, 0.7899, 0.1134)], [], [(343, 347, 330, 342), (89, 82, 83, 88), (352, 358, 354, 353), (76, 75, 81, 78), (2, 1, 5, 6), (89, 87, 86, 82), (34, 28, 15, 18), (10, 17, 8, 9), (17, 24, 16, 8), (39, 40, 47, 48), (23, 13, 12, 22), (13, 23, 18, 15), (19, 20, 8, 16), (15, 25, 14, 13), (0, 4, 3, 7), (20, 19, 40, 39), (13, 14, 11, 12), (24, 52, 30, 16), (110, 109, 94, 95), (9, 46, 31, 10), (84, 83, 82, 86), (195, 201, 184, 182), (11, 43, 41, 33), (47, 18, 23, 48), (18, 47, 42, 34), (55, 40, 19, 32), (50, 22, 45, 57), (29, 56, 35, 25), (39, 49, 21, 20), (25, 35, 44, 14), (285, 258, 254, 253), (177, 174, 178, 183), (138, 140, 127, 128), (38, 36, 24, 17), (16, 30, 32, 19), (153, 167, 171, 170), (46, 26, 45, 27), (52, 24, 36, 53), (43, 44, 38), (36, 38, 44), (290, 296, 259, 225), (158, 157, 164, 165), (365, 361, 367, 366), (275, 302, 274, 255), (30, 52, 29, 28), (38, 37, 43), (297, 301, 269, 247), (50, 57, 51, 49), (202, 204, 208, 207), (298, 284, 271, 273), (52, 53, 56, 29), (42, 47, 40), (174, 176, 188, 178), (44, 35, 36), (253, 287, 286, 285), (40, 55, 42), (317, 323, 322, 307), (336, 338, 335, 328), (340, 330, 347, 339), (365, 362, 364, 361), (214, 212, 216, 217), (360, 367, 361, 364), (59, 58, 61, 62), (62, 60, 63, 59), (76, 79, 77, 75), (64, 60, 62, 61), (351, 350, 348, 349), (341, 329, 333, 334), (59, 63, 65, 58), (72, 73, 67, 68), (337, 340, 339, 332), (148, 146, 166, 162), (77, 79, 80, 74), (202, 209, 203, 204), (308, 322, 323, 321), (71, 66, 67, 73), (207, 208, 206, 205), (88, 85, 87, 89), (27, 45, 22, 12), (356, 358, 352, 359), (121, 122, 119, 118), (90, 92, 93), (124, 119, 122, 123), (17, 10, 37, 38), (145, 139, 130, 129), (173, 148, 162, 163), (33, 27, 12, 11), (105, 104, 93), (137, 142, 123, 122), (183, 178, 197, 193), (166, 158, 165, 160), (109, 110, 93), (103, 111, 93), (133, 141, 121, 134), (122, 121, 141, 137), (126, 123, 142, 143), (252, 273, 253, 254), (135, 136, 128, 127), (92, 102, 93), (156, 150, 154, 155), (22, 50, 48, 23), (91, 100, 92, 90), (34, 42, 55, 32), (102, 103, 93), (104, 90, 93), (111, 109, 93), (110, 105, 93), (118, 119, 120), (150, 156, 169, 149), (145, 144, 120), (102, 92, 100, 101), (111, 103, 98, 99), (109, 111, 99, 94), (94, 99, 117, 107), (187, 192, 185, 186), (215, 211, 216, 219), (222, 225, 223, 224), (193, 198, 184, 183), (188, 187, 186, 189), (138, 139, 120), (125, 140, 120), (180, 179, 190, 191), (134, 129, 132, 133), (289, 295, 290, 291), (90, 104, 97, 91), (270, 295, 247, 269), (105, 110, 95, 96), (119, 124, 120), (108, 117, 99, 98), (103, 102, 101, 98), (124, 125, 120), (144, 118, 120), (140, 138, 120), (139, 145, 120), (159, 146, 147), (148, 173, 147), (268, 281, 262, 277), (100, 91, 113, 106), (182, 184, 198, 199), (170, 173, 163, 153), (107, 115, 95, 94), (241, 242, 239, 240), (112, 113, 91, 97), (149, 169, 147), (170, 171, 147), (155, 164, 157, 156), (106, 114, 101, 100), (162, 166, 160, 161), (196, 195, 182, 179), (169, 172, 147), (187, 188, 176, 200), (158, 166, 146, 159), (26, 21, 49, 51), (291, 294, 292, 289), (25, 15, 28, 29), (199, 190, 179, 182), (271, 251, 293, 287), (171, 149, 147), (173, 170, 147), (172, 159, 147), (146, 148, 147), (174, 177, 175), (200, 176, 175), (159, 172, 157, 158), (287, 293, 288, 286), (149, 171, 167, 150), (27, 33, 31, 46), (153, 163, 151, 152), (272, 246, 248, 250), (116, 112, 97, 96), (181, 194, 175), (195, 196, 175), (229, 245, 244, 230), (296, 258, 228, 259), (130, 128, 136, 131), (96, 95, 115, 116), (280, 278, 300, 299), (181, 196, 179, 180), (353, 355, 359, 352), (172, 169, 156, 157), (177, 201, 175), (224, 223, 241, 240), (180, 192, 194, 181), (14, 44, 43, 11), (201, 195, 175), (176, 174, 175), (196, 181, 175), (194, 200, 175), (356, 359, 355, 357), (320, 319, 306, 314), (9, 8, 20, 21), (84, 85, 88, 83), (218, 214, 217, 210), (203, 209, 205, 206), (78, 80, 79, 76), (338, 343, 342, 335), (219, 216, 212, 220), (74, 81, 75, 77), (167, 153, 152, 168), (213, 212, 214, 218), (74, 80, 78, 81), (37, 54, 41, 43), (221, 220, 212, 213), (360, 363, 366, 367), (131, 132, 129, 130), (245, 232, 233, 244), (228, 229, 230), (301, 303, 279, 269), (226, 222, 224, 227), (234, 235, 236), (231, 234, 236), (237, 238, 239), (168, 154, 150, 167), (281, 268, 267, 263), (232, 245, 286, 288), (235, 237, 239), (232, 226, 227, 233), (225, 259, 231, 223), (331, 344, 328, 341), (285, 286, 245, 229), (143, 135, 127, 126), (278, 280, 276, 266), (298, 303, 283, 299), (259, 228, 231), (49, 39, 48, 50), (201, 177, 183, 184), (272, 249, 277, 262), (240, 243, 227, 224), (246, 297, 247, 248), (163, 162, 161, 151), (292, 293, 251, 250), (33, 41, 54, 31), (291, 290, 225, 222), (299, 283, 257, 280), (268, 278, 266, 267), (238, 237, 244, 233), (237, 235, 230, 244), (35, 56, 53, 36), (192, 180, 191, 185), (258, 285, 229, 228), (233, 227, 243, 238), (302, 265, 264, 274), (28, 34, 32, 30), (265, 281, 263, 264), (211, 210, 217, 216), (54, 37, 10, 31), (126, 127, 140, 125), (243, 240, 239, 238), (118, 144, 134, 121), (293, 292, 294, 288), (277, 300, 278, 268), (289, 292, 250, 248), (129, 134, 144, 145), (104, 105, 96, 97), (280, 257, 256, 276), (299, 300, 284, 298), (279, 273, 252), (269, 279, 252), (261, 262, 281, 265), (303, 301, 282, 283), (257, 275, 255, 256), (249, 272, 250, 251), (295, 270, 296, 290), (128, 130, 139, 138), (125, 124, 123, 126), (287, 253, 273, 271), (295, 289, 248, 247), (303, 298, 273, 279), (275, 257, 283, 282), (26, 51, 57, 45), (98, 101, 114, 108), (189, 197, 178, 188), (226, 232, 288, 294), (254, 258, 296, 270), (251, 271, 284, 249), (228, 230, 234), (231, 228, 234), (265, 302, 260, 261), (297, 246, 261, 260), (252, 254, 270, 269), (262, 261, 246, 272), (231, 236, 242), (260, 282, 301, 297), (236, 235, 239, 242), (242, 241, 223, 231), (300, 277, 249, 284), (234, 230, 235), (310, 304, 305), (304, 318, 305), (310, 305, 312), (314, 306, 318), (310, 312, 307), (222, 226, 294, 291), (304, 314, 318), (309, 311, 315), (315, 311, 313), (309, 316, 311), (320, 313, 319), (309, 317, 316), (322, 308, 310, 307), (315, 313, 320), (207, 205, 209, 202), (6, 3, 4, 2), (332, 333, 329, 337), (282, 260, 302, 275), (213, 218, 210, 211), (66, 70, 68, 67), (353, 354, 357, 355), (7, 3, 6, 5), (206, 208, 204, 203), (70, 69, 72, 68), (66, 71, 69, 70), (328, 335, 337), (335, 340, 337), (328, 337, 329), (342, 330, 340), (328, 329, 341), (345, 334, 336, 346), (335, 342, 340), (336, 332, 338), (338, 332, 339), (336, 333, 332), (343, 339, 347), (336, 334, 333), (323, 317, 309, 321), (338, 339, 343), (366, 363, 362, 365), (307, 312, 316, 317), (305, 318, 313, 311), (311, 316, 312, 305), (65, 63, 60, 64), (344, 331, 345, 346), (315, 320, 314, 304), (318, 306, 319, 313), (64, 61, 58, 65), (327, 326, 324, 325), (334, 345, 331, 341), (310, 308, 321, 309), (7, 5, 1, 0), (357, 354, 358, 356), (86, 87, 85, 84), (309, 315, 304, 310), (200, 194, 192, 187), (211, 215, 221, 213), (73, 72, 69, 71), (46, 9, 21, 26), (328, 344, 346, 336), (220, 221, 215, 219), (364, 362, 363, 360), (2, 4, 0, 1)])
me_mrdo.polygons.foreach_set('use_smooth', [True] * 350)
me_mrdo.polygons.foreach_set('material_index', [11, 2, 2, 4, 0, 2, 1, 1, 1, 1, 1, 1, 1, 1, 0, 1, 1, 1, 5, 1, 2, 6, 1, 1, 1, 1, 1, 1, 1, 1, 6, 6, 5, 1, 1, 6, 1, 1, 1, 1, 6, 6, 2, 6, 1, 1, 6, 1, 7, 6, 1, 1, 6, 1, 6, 1, 11, 11, 11, 2, 8, 2, 2, 2, 4, 2, 12, 11, 2, 3, 11, 6, 4, 7, 11, 3, 7, 2, 1, 2, 5, 5, 5, 1, 5, 6, 1, 5, 5, 6, 6, 5, 5, 5, 5, 5, 6, 5, 5, 6, 1, 5, 1, 5, 5, 5, 5, 5, 6, 5, 5, 5, 5, 5, 6, 8, 6, 6, 6, 5, 5, 6, 5, 6, 5, 6, 5, 5, 5, 5, 5, 5, 5, 5, 6, 6, 6, 5, 6, 6, 5, 6, 5, 6, 6, 6, 5, 6, 6, 6, 6, 6, 1, 6, 1, 6, 6, 6, 6, 6, 6, 6, 6, 6, 6, 6, 1, 6, 6, 5, 6, 6, 6, 6, 5, 5, 6, 6, 2, 6, 6, 6, 6, 1, 6, 6, 6, 6, 2, 11, 1, 2, 8, 7, 4, 11, 8, 4, 6, 8, 4, 1, 8, 2, 5, 6, 6, 6, 6, 6, 6, 6, 6, 6, 6, 6, 6, 6, 10, 6, 5, 6, 6, 6, 1, 6, 6, 6, 6, 6, 6, 1, 6, 6, 6, 6, 6, 1, 6, 6, 6, 6, 1, 6, 8, 1, 5, 6, 5, 6, 6, 6, 5, 5, 6, 6, 6, 6, 6, 6, 6, 6, 6, 5, 5, 6, 6, 6, 6, 1, 5, 6, 6, 6, 6, 6, 6, 6, 6, 6, 6, 6, 6, 6, 6, 6, 6, 9, 9, 9, 9, 9, 6, 9, 10, 10, 10, 10, 10, 9, 10, 7, 0, 11, 6, 8, 3, 2, 0, 7, 3, 3, 10, 10, 10, 10, 10, 9, 10, 9, 9, 9, 9, 9, 10, 9, 2, 11, 11, 11, 2, 11, 11, 11, 2, 12, 11, 11, 0, 2, 2, 11, 6, 8, 3, 1, 11, 8, 2, 0])
_uv = me_mrdo.uv_layers.new(name='UVMap')
_uv.uv.foreach_set('vector', [0.3353, 0.000447, 0.4023, 0.000447, 0.4023, 0.9996, 0.3353, 0.9996, 0.000447, 0.000447, 0.000447, 0.000447, 0.000447, 0.000447, 0.000447, 0.000447, 0.000447, 0.000447, 0.9996, 0.000447, 0.9996, 0.9996, 0.000447, 0.9996, 0.9996, 0.9996, 0.000447, 0.9996, 0.000447, 0.000447, 0.9996, 0.000447, 0.9996, 0.9996, 0.000447, 0.9996, 0.000447, 0.000447, 0.9996, 0.000447, 0.000447, 0.000447, 0.000447, 0.000447, 0.000447, 0.000447, 0.000447, 0.000447, 0.9465, 0.2321, 0.9549, 0.5028, 0.7819, 0.5028, 0.7791, 0.2237, 0.2237, 0.7791, 0.5, 0.7819, 0.5028, 0.5028, 0.2209, 0.5028, 0.5, 0.7819, 0.7791, 0.7791, 0.7819, 0.5028, 0.5028, 0.5028, 0.5028, 0.05068, 0.7735, 0.05626, 0.7735, 0.05626, 0.5028, 0.05068, 0.5028, 0.2209, 0.5028, 0.5, 0.2209, 0.5028, 0.2237, 0.2237, 0.5028, 0.5, 0.5028, 0.2209, 0.7791, 0.2237, 0.7819, 0.5028, 0.7791, 0.2237, 0.5028, 0.2209, 0.5028, 0.5028, 0.7819, 0.5028, 0.7819, 0.5028, 0.7791, 0.7791, 0.5, 0.7819, 0.5028, 0.5, 0.9996, 0.9996, 0.000447, 0.9996, 0.000447, 0.000447, 0.9996, 0.000447, 0.5028, 0.2209, 0.7791, 0.2237, 0.7735, 0.05626, 0.5028, 0.05068, 0.5028, 0.5, 0.5, 0.7819, 0.2237, 0.7791, 0.2209, 0.5028, 0.7791, 0.7791, 0.9465, 0.7707, 0.9549, 0.5028, 0.7819, 0.5028, 0.000447, 0.000447, 0.000447, 0.000447, 0.000447, 0.000447, 0.000447, 0.000447, 0.2209, 0.5028, 0.05068, 0.5028, 0.05626, 0.7707, 0.2237, 0.7791, 0.000447, 0.000447, 0.000447, 0.000447, 0.000447, 0.000447, 0.000447, 0.000447, 0.000447, 0.000447, 0.000447, 0.000447, 0.000447, 0.000447, 0.000447, 0.000447, 0.2237, 0.7791, 0.2321, 0.9465, 0.07859, 0.9242, 0.05626, 0.7707, 0.7735, 0.05626, 0.7791, 0.2237, 0.5028, 0.2209, 0.5028, 0.05068, 0.7791, 0.2237, 0.7735, 0.05626, 0.9242, 0.07859, 0.9465, 0.2321, 0.9242, 0.07859, 0.7735, 0.05626, 0.7791, 0.2237, 0.9465, 0.2321, 0.2321, 0.05626, 0.2237, 0.2237, 0.05626, 0.2321, 0.07859, 0.07859, 0.9465, 0.7707, 0.9242, 0.9242, 0.7707, 0.9465, 0.7791, 0.7791, 0.5028, 0.05068, 0.2321, 0.05626, 0.2237, 0.2237, 0.5028, 0.2209, 0.7791, 0.7791, 0.7707, 0.9465, 0.5, 0.9549, 0.5, 0.7819, 0.000447, 0.000447, 0.000447, 0.000447, 0.000447, 0.000447, 0.000447, 0.000447, 0.000447, 0.000447, 0.000447, 0.000447, 0.000447, 0.000447, 0.000447, 0.000447, 0.000447, 0.000447, 0.000447, 0.000447, 0.000447, 0.000447, 0.000447, 0.000447, 0.5, 0.9549, 0.7707, 0.9465, 0.7791, 0.7791, 0.5, 0.7819, 0.7819, 0.5028, 0.9549, 0.5028, 0.9465, 0.2321, 0.7791, 0.2237, 0.000447, 0.000447, 0.000447, 0.000447, 0.000447, 0.000447, 0.000447, 0.000447, 0.05068, 0.5028, 0.05626, 0.2321, 0.05626, 0.2321, 0.05068, 0.5028, 0.9465, 0.7707, 0.7791, 0.7791, 0.7707, 0.9465, 0.9242, 0.9242, 0.2321, 0.9465, 0.5, 0.9549, 0.5, 0.9549, 0.7707, 0.9465, 0.5, 0.9549, 0.5, 0.9549, 0.000447, 0.000447, 0.000447, 0.000447, 0.000447, 0.000447, 0.000447, 0.000447, 0.000447, 0.000447, 0.000447, 0.000447, 0.000447, 0.000447, 0.000447, 0.000447, 0.000447, 0.000447, 0.000447, 0.000447, 0.000447, 0.000447, 0.000447, 0.000447, 0.000447, 0.000447, 0.000447, 0.000447, 0.000447, 0.000447, 0.000447, 0.000447, 0.9549, 0.5028, 0.9465, 0.7707, 0.9465, 0.7707, 0.9549, 0.5028, 0.5, 0.9549, 0.2321, 0.9465, 0.2321, 0.9465, 0.000447, 0.000447, 0.000447, 0.000447, 0.000447, 0.000447, 0.000447, 0.000447, 0.2321, 0.05626, 0.07859, 0.07859, 0.08138, 0.07859, 0.2321, 0.05626, 0.9996, 0.9996, 0.000447, 0.9996, 0.000447, 0.000447, 0.9996, 0.000447, 0.000447, 0.000447, 0.000447, 0.000447, 0.000447, 0.000447, 0.000447, 0.000447, 0.9465, 0.7707, 0.9242, 0.9242, 0.9242, 0.9242, 0.9465, 0.7707, 0.9242, 0.07859, 0.7735, 0.05626, 0.7735, 0.05626, 0.000447, 0.000447, 0.000447, 0.000447, 0.000447, 0.000447, 0.000447, 0.000447, 0.5, 0.9549, 0.7707, 0.9465, 0.7707, 0.9465, 0.000447, 0.000447, 0.000447, 0.000447, 0.000447, 0.000447, 0.000447, 0.000447, 0.7735, 0.05626, 0.9242, 0.07859, 0.9242, 0.07859, 0.0451, 0.000447, 0.06464, 0.000447, 0.06464, 0.9996, 0.0451, 0.9996, 0.2293, 0.000447, 0.3074, 0.000447, 0.3074, 0.9996, 0.2293, 0.9996, 0.5502, 0.9996, 0.4023, 0.9996, 0.4023, 0.000447, 0.5502, 0.000447, 0.000447, 0.000447, 0.000447, 0.000447, 0.000447, 0.000447, 0.000447, 0.000447, 0.7568, 0.02556, 0.2237, 0.02556, 0.2237, 0.9744, 0.7568, 0.9744, 0.000447, 0.000447, 0.000447, 0.000447, 0.000447, 0.000447, 0.000447, 0.000447, 0.000447, 0.000447, 0.9996, 0.000447, 0.9996, 0.9996, 0.000447, 0.9996, 0.9996, 0.9996, 0.000447, 0.9996, 0.000447, 0.000447, 0.9996, 0.000447, 0.000447, 0.000447, 0.9996, 0.000447, 0.9996, 0.9996, 0.000447, 0.9996, 0.000447, 0.000447, 0.9996, 0.000447, 0.9996, 0.9996, 0.000447, 0.9996, 0.9996, 0.000447, 0.9996, 0.9996, 0.000447, 0.9996, 0.000447, 0.000447, 0.0451, 0.9996, 0.000447, 0.9996, 0.000447, 0.000447, 0.0451, 0.000447, 0.000447, 0.9996, 0.000447, 0.000447, 0.9996, 0.000447, 0.9996, 0.9996, 0.9996, 0.9996, 0.000447, 0.9996, 0.000447, 0.000447, 0.9996, 0.000447, 0.8712, 0.9996, 0.5502, 0.9996, 0.5502, 0.000447, 0.8712, 0.000447, 0.000447, 0.000447, 0.000447, 0.000447, 0.000447, 0.000447, 0.000447, 0.000447, 0.9996, 0.9996, 0.000447, 0.9996, 0.000447, 0.000447, 0.9996, 0.000447, 0.9996, 0.9996, 0.000447, 0.9996, 0.000447, 0.000447, 0.9996, 0.000447, 0.1986, 0.9996, 0.06464, 0.9996, 0.06464, 0.000447, 0.1986, 0.000447, 0.000447, 0.000447, 0.9996, 0.000447, 0.9996, 0.9996, 0.000447, 0.9996, 0.000447, 0.9996, 0.000447, 0.000447, 0.9996, 0.000447, 0.9996, 0.9996, 0.000447, 0.000447, 0.000447, 0.000447, 0.000447, 0.000447, 0.000447, 0.000447, 0.05068, 0.5028, 0.05626, 0.2321, 0.2237, 0.2237, 0.2209, 0.5028, 0.000447, 0.9996, 0.000447, 0.000447, 0.9996, 0.000447, 0.9996, 0.9996, 0.000447, 0.000447, 0.000447, 0.000447, 0.000447, 0.000447, 0.000447, 0.000447, 0.000447, 0.000447, 0.000447, 0.000447, 0.000447, 0.000447, 0.000447, 0.000447, 0.000447, 0.000447, 0.000447, 0.000447, 0.000447, 0.000447, 0.5, 0.7819, 0.2237, 0.7791, 0.2321, 0.9465, 0.5, 0.9549, 0.000447, 0.000447, 0.000447, 0.000447, 0.000447, 0.000447, 0.000447, 0.000447, 0.000447, 0.000447, 0.000447, 0.000447, 0.000447, 0.000447, 0.000447, 0.000447, 0.05626, 0.7707, 0.05068, 0.5028, 0.2209, 0.5028, 0.2237, 0.7791, 0.000447, 0.000447, 0.000447, 0.000447, 0.000447, 0.000447, 0.000447, 0.000447, 0.000447, 0.000447, 0.000447, 0.000447, 0.000447, 0.000447, 0.000447, 0.000447, 0.000447, 0.000447, 0.000447, 0.000447, 0.000447, 0.000447, 0.000447, 0.000447, 0.000447, 0.000447, 0.000447, 0.000447, 0.000447, 0.000447, 0.000447, 0.000447, 0.000447, 0.000447, 0.000447, 0.000447, 0.000447, 0.000447, 0.000447, 0.000447, 0.000447, 0.000447, 0.000447, 0.000447, 0.000447, 0.000447, 0.000447, 0.000447, 0.000447, 0.000447, 0.000447, 0.000447, 0.000447, 0.000447, 0.000447, 0.000447, 0.000447, 0.000447, 0.000447, 0.000447, 0.000447, 0.000447, 0.000447, 0.000447, 0.000447, 0.000447, 0.000447, 0.000447, 0.000447, 0.000447, 0.000447, 0.000447, 0.000447, 0.000447, 0.000447, 0.000447, 0.000447, 0.000447, 0.000447, 0.000447, 0.000447, 0.000447, 0.000447, 0.000447, 0.000447, 0.000447, 0.000447, 0.000447, 0.000447, 0.000447, 0.000447, 0.000447, 0.000447, 0.000447, 0.000447, 0.000447, 0.2237, 0.2237, 0.2321, 0.05626, 0.5028, 0.05068, 0.5028, 0.2209, 0.000447, 0.000447, 0.000447, 0.000447, 0.000447, 0.000447, 0.000447, 0.000447, 0.9465, 0.2321, 0.9242, 0.07859, 0.9242, 0.07859, 0.9465, 0.2321, 0.000447, 0.000447, 0.000447, 0.000447, 0.000447, 0.000447, 0.000447, 0.000447, 0.000447, 0.000447, 0.000447, 0.000447, 0.000447, 0.000447, 0.000447, 0.000447, 0.000447, 0.000447, 0.000447, 0.000447, 0.000447, 0.000447, 0.000447, 0.000447, 0.000447, 0.000447, 0.000447, 0.000447, 0.000447, 0.000447, 0.000447, 0.000447, 0.000447, 0.000447, 0.000447, 0.000447, 0.000447, 0.000447, 0.000447, 0.000447, 0.000447, 0.000447, 0.000447, 0.000447, 0.000447, 0.000447, 0.000447, 0.000447, 0.000447, 0.000447, 0.000447, 0.000447, 0.000447, 0.000447, 0.000447, 0.000447, 0.000447, 0.000447, 0.000447, 0.000447, 0.000447, 0.000447, 0.000447, 0.000447, 0.000447, 0.000447, 0.000447, 0.000447, 0.000447, 0.000447, 0.000447, 0.000447, 0.000447, 0.000447, 0.000447, 0.000447, 0.000447, 0.000447, 0.000447, 0.000447, 0.000447, 0.000447, 0.000447, 0.000447, -0.1503, 0.9744, 0.2125, 0.9744, 0.2237, 0.9744, -0.1028, 0.9744, 0.000447, 0.000447, 0.000447, 0.000447, 0.000447, 0.000447, 0.000447, 0.000447, 0.000447, 0.000447, 0.000447, 0.000447, 0.000447, 0.000447, 0.000447, 0.000447, 0.000447, 0.000447, 0.000447, 0.000447, 0.000447, 0.000447, 0.000447, 0.000447, 0.000447, 0.000447, 0.000447, 0.000447, 0.000447, 0.000447, 0.000447, 0.000447, 0.000447, 0.000447, 0.000447, 0.000447, 0.000447, 0.000447, 0.000447, 0.000447, 0.000447, 0.000447, 0.000447, 0.000447, 0.000447, 0.000447, 0.000447, 0.000447, 0.000447, 0.000447, 0.000447, 0.000447, 0.000447, 0.000447, 0.000447, 0.000447, 0.000447, 0.000447, 0.000447, 0.000447, 0.000447, 0.000447, 0.000447, 0.000447, 0.000447, 0.000447, 0.000447, 0.000447, 0.000447, 0.000447, 0.000447, 0.000447, 0.000447, 0.000447, 0.000447, 0.000447, 0.000447, 0.000447, 0.000447, 0.000447, 0.000447, 0.000447, 0.000447, 0.000447, 0.000447, 0.000447, 0.000447, 0.000447, 0.000447, 0.000447, 0.000447, 0.000447, 0.000447, 0.000447, 0.000447, 0.000447, 0.000447, 0.000447, 0.000447, 0.000447, 0.000447, 0.000447, 0.000447, 0.000447, 0.000447, 0.000447, 0.000447, 0.000447, 0.000447, 0.000447, 0.000447, 0.000447, 0.000447, 0.000447, 0.000447, 0.000447, 0.000447, 0.000447, 0.000447, 0.000447, 0.000447, 0.000447, 0.000447, 0.000447, 0.000447, 0.000447, 0.000447, 0.000447, 0.000447, 0.000447, 0.000447, 0.000447, 0.000447, 0.000447, 0.000447, 0.000447, 0.000447, 0.000447, 0.000447, 0.000447, 0.000447, 0.000447, 0.000447, 0.000447, 0.000447, 0.000447, 0.000447, 0.000447, 0.000447, 0.000447, 0.000447, 0.000447, 0.000447, 0.000447, 0.000447, 0.000447, 0.000447, 0.000447, 0.000447, 0.000447, 0.000447, 0.000447, 0.000447, 0.000447, 0.000447, 0.000447, 0.000447, 0.000447, 0.000447, 0.000447, 0.000447, 0.000447, 0.000447, 0.000447, 0.000447, 0.000447, 0.000447, 0.000447, 0.000447, 0.000447, 0.000447, 0.000447, 0.000447, 0.000447, 0.000447, 0.000447, 0.000447, 0.000447, 0.000447, 0.000447, 0.000447, 0.000447, 0.000447, 0.000447, 0.000447, 0.000447, 0.000447, 0.000447, 0.000447, 0.000447, 0.000447, 0.000447, 0.000447, 0.000447, 0.000447, 0.000447, 0.000447, 0.000447, 0.000447, 0.000447, 0.000447, 0.000447, 0.000447, 0.000447, 0.000447, 0.000447, 0.000447, 0.000447, 0.000447, 0.000447, 0.000447, 0.000447, 0.000447, 0.000447, 0.000447, 0.000447, 0.000447, 0.000447, 0.000447, 0.000447, 0.000447, 0.000447, 0.000447, 0.000447, 0.000447, 0.000447, 0.000447, 0.000447, 0.000447, 0.000447, 0.000447, 0.000447, 0.000447, 0.000447, 0.000447, 0.000447, 0.000447, 0.000447, 0.000447, 0.000447, 0.000447, 0.000447, 0.000447, 0.000447, 0.000447, 0.000447, 0.000447, 0.000447, 0.000447, 0.000447, 0.000447, 0.000447, 0.000447, 0.000447, 0.05626, 0.2321, 0.2237, 0.2237, 0.2321, 0.05626, 0.08138, 0.07859, 0.000447, 0.000447, 0.000447, 0.000447, 0.000447, 0.000447, 0.000447, 0.000447, 0.7791, 0.7791, 0.7819, 0.5028, 0.9549, 0.5028, 0.9465, 0.7707, 0.000447, 0.000447, 0.000447, 0.000447, 0.000447, 0.000447, 0.000447, 0.000447, 0.000447, 0.000447, 0.000447, 0.000447, 0.000447, 0.000447, 0.000447, 0.000447, 0.000447, 0.000447, 0.000447, 0.000447, 0.000447, 0.000447, 0.000447, 0.000447, 0.000447, 0.000447, 0.000447, 0.000447, 0.000447, 0.000447, 0.000447, 0.000447, 0.000447, 0.000447, 0.000447, 0.000447, 0.000447, 0.000447, 0.000447, 0.000447, 0.000447, 0.000447, 0.000447, 0.000447, 0.000447, 0.000447, 0.000447, 0.000447, 0.000447, 0.000447, 0.000447, 0.000447, 0.000447, 0.000447, 0.000447, 0.000447, 0.000447, 0.000447, 0.000447, 0.000447, 0.000447, 0.000447, 0.000447, 0.000447, 0.000447, 0.000447, 0.000447, 0.000447, 0.000447, 0.000447, 0.000447, 0.000447, 0.000447, 0.000447, 0.000447, 0.000447, 0.05068, 0.5028, 0.05626, 0.7707, 0.05626, 0.7707, 0.05068, 0.5028, 0.000447, 0.000447, 0.000447, 0.000447, 0.000447, 0.000447, 0.000447, 0.000447, 0.000447, 0.000447, 0.000447, 0.000447, 0.000447, 0.000447, 0.000447, 0.000447, 0.000447, 0.000447, 0.000447, 0.000447, 0.000447, 0.000447, 0.000447, 0.000447, 0.000447, 0.000447, 0.000447, 0.000447, 0.000447, 0.000447, 0.000447, 0.000447, 0.000447, 0.000447, 0.000447, 0.000447, 0.000447, 0.000447, 0.000447, 0.000447, 0.000447, 0.000447, 0.000447, 0.000447, 0.000447, 0.000447, 0.000447, 0.000447, 0.000447, 0.000447, 0.000447, 0.000447, 0.000447, 0.000447, 0.000447, 0.000447, 0.000447, 0.000447, 0.000447, 0.000447, 0.000447, 0.000447, 0.000447, 0.000447, 0.000447, 0.000447, 0.000447, 0.000447, 0.000447, 0.000447, 0.000447, 0.000447, 0.000447, 0.000447, 0.000447, 0.000447, 0.000447, 0.000447, 0.000447, 0.000447, 0.000447, 0.000447, 0.000447, 0.000447, 0.9996, 0.9996, 0.000447, 0.9996, 0.000447, 0.000447, 0.9996, 0.000447, 0.000447, 0.000447, 0.000447, 0.000447, 0.000447, 0.000447, 0.000447, 0.000447, 0.000447, 0.000447, 0.000447, 0.000447, 0.000447, 0.000447, 0.000447, 0.000447, 0.000447, 0.000447, 0.000447, 0.000447, 0.000447, 0.000447, 0.000447, 0.000447, 0.000447, 0.000447, 0.000447, 0.000447, 0.000447, 0.000447, 0.5, 0.7819, 0.5, 0.9549, 0.2321, 0.9465, 0.2237, 0.7791, 0.000447, 0.000447, 0.000447, 0.000447, 0.000447, 0.000447, 0.000447, 0.000447, 0.000447, 0.000447, 0.000447, 0.000447, 0.000447, 0.000447, 0.000447, 0.000447, 0.000447, 0.000447, 0.000447, 0.000447, 0.000447, 0.000447, 0.000447, 0.000447, 0.000447, 0.000447, 0.9996, 0.000447, 0.9996, 0.9996, 0.000447, 0.9996, 0.3353, 0.000447, 0.4023, 0.000447, 0.4023, 0.9996, 0.3353, 0.9996, 0.2209, 0.5028, 0.5028, 0.5028, 0.5028, 0.2209, 0.2237, 0.2237, 0.000447, 0.000447, 0.000447, 0.000447, 0.000447, 0.000447, 0.000447, 0.000447, 0.8042, 0.02556, 0.7568, 0.02556, 0.7568, 0.9744, 0.8042, 0.9744, 0.9996, 0.9996, 0.000447, 0.9996, 0.000447, 0.000447, 0.9996, 0.000447, 0.000447, 0.000447, 0.9996, 0.000447, 0.9996, 0.9996, 0.000447, 0.9996, 0.3074, 0.000447, 0.3353, 0.000447, 0.3353, 0.9996, 0.3074, 0.9996, -0.1028, 0.9744, 0.2237, 0.9744, 0.2237, 0.02556, -0.1028, 0.02556, 0.000447, 0.000447, 0.9996, 0.000447, 0.9996, 0.9996, 0.000447, 0.9996, 0.000447, 0.000447, 0.000447, 0.000447, 0.000447, 0.000447, 0.000447, 0.000447, 0.2125, 0.02556, 0.2237, 0.02556, 0.7568, 0.02556, 0.8042, 0.02556, 0.000447, 0.9996, 0.000447, 0.000447, 0.9996, 0.000447, 0.9996, 0.9996, 0.2321, 0.9465, 0.07859, 0.9242, 0.07859, 0.9242, 0.2321, 0.9465, -0.1503, 0.02556, -0.1028, 0.02556, 0.2237, 0.02556, 0.2125, 0.02556, 0.000447, 0.000447, 0.000447, 0.000447, 0.000447, 0.000447, 0.000447, 0.000447, 0.000447, 0.000447, 0.000447, 0.000447, 0.000447, 0.000447, 0.000447, 0.000447, 0.000447, 0.000447, 0.000447, 0.000447, 0.000447, 0.000447, 0.000447, 0.000447, 0.000447, 0.000447, 0.000447, 0.000447, 0.000447, 0.000447, 0.000447, 0.000447, 0.000447, 0.000447, 0.000447, 0.000447, 0.000447, 0.000447, 0.000447, 0.000447, 0.000447, 0.000447, 0.000447, 0.000447, 0.000447, 0.000447, 0.000447, 0.000447, 0.000447, 0.000447, 0.000447, 0.000447, 0.000447, 0.000447, 0.000447, 0.000447, 0.000447, 0.000447, 0.000447, 0.000447, 0.000447, 0.000447, 0.000447, 0.000447, 0.000447, 0.000447, 0.000447, 0.000447, 0.000447, 0.000447, 0.000447, 0.000447, 0.000447, 0.000447, 0.000447, 0.000447, 0.000447, 0.000447, 0.000447, 0.000447, 0.000447, 0.000447, 0.000447, 0.000447, 0.000447, 0.000447, 0.000447, 0.000447, 0.000447, 0.000447, 0.000447, 0.000447, 0.000447, 0.000447, 0.000447, 0.000447, 0.000447, 0.000447, 0.000447, 0.000447, 0.000447, 0.000447, 0.000447, 0.000447, 0.000447, 0.000447, 0.000447, 0.000447, 0.000447, 0.000447, 0.9437, 0.1372, 0.9996, 0.5112, 0.8237, 0.5474, 0.8377, 0.1316, 0.000447, 0.000447, 0.000447, 0.000447, 0.000447, 0.000447, 0.000447, 0.000447, 0.000447, 0.000447, 0.000447, 0.000447, 0.000447, 0.000447, 0.000447, 0.000447, 0.000447, 0.000447, 0.000447, 0.000447, 0.000447, 0.000447, 0.000447, 0.000447, 0.000447, 0.000447, 0.000447, 0.000447, 0.000447, 0.000447, 0.000447, 0.000447, 0.000447, 0.000447, 0.000447, 0.000447, 0.000447, 0.000447, 0.2321, 0.05626, 0.5028, 0.05068, 0.5028, 0.05068, 0.2321, 0.05626, 0.000447, 0.000447, 0.000447, 0.000447, 0.000447, 0.000447, 0.000447, 0.000447, 0.000447, 0.000447, 0.000447, 0.000447, 0.000447, 0.000447, 0.000447, 0.000447, 0.000447, 0.000447, 0.000447, 0.000447, 0.000447, 0.000447, 0.000447, 0.000447, 0.000447, 0.000447, 0.000447, 0.000447, 0.000447, 0.000447, 0.000447, 0.000447, 0.000447, 0.000447, 0.000447, 0.000447, 0.000447, 0.000447, 0.000447, 0.000447, 0.000447, 0.000447, 0.000447, 0.000447, 0.000447, 0.000447, 0.000447, 0.000447, 0.05626, 0.7707, 0.07859, 0.9242, 0.07859, 0.9242, 0.05626, 0.7707, 0.000447, 0.000447, 0.000447, 0.000447, 0.000447, 0.000447, 0.000447, 0.000447, 0.000447, 0.000447, 0.000447, 0.000447, 0.000447, 0.000447, 0.000447, 0.000447, 0.000447, 0.000447, 0.000447, 0.000447, 0.000447, 0.000447, 0.000447, 0.000447, 0.000447, 0.000447, 0.000447, 0.000447, 0.000447, 0.000447, 0.000447, 0.000447, 0.000447, 0.000447, 0.000447, 0.000447, 0.000447, 0.000447, 0.000447, 0.000447, 0.7707, 0.9465, 0.9242, 0.9242, 0.9242, 0.9242, 0.7707, 0.9465, 0.000447, 0.000447, 0.000447, 0.000447, 0.000447, 0.000447, 0.000447, 0.000447, 0.000447, 0.000447, 0.000447, 0.000447, 0.000447, 0.000447, 0.000447, 0.000447, 0.000447, 0.000447, 0.000447, 0.000447, 0.000447, 0.000447, 0.000447, 0.000447, 0.000447, 0.000447, 0.000447, 0.000447, 0.000447, 0.000447, 0.000447, 0.000447, 0.9549, 0.5028, 0.9465, 0.2321, 0.9465, 0.2321, 0.9549, 0.5028, 0.000447, 0.000447, 0.000447, 0.000447, 0.000447, 0.000447, 0.000447, 0.000447, 0.2125, 0.9744, 0.8042, 0.9744, 0.7568, 0.9744, 0.2237, 0.9744, 0.07859, 0.9242, 0.2321, 0.9465, 0.2237, 0.7791, 0.05626, 0.7707, 0.000447, 0.000447, 0.000447, 0.000447, 0.000447, 0.000447, 0.000447, 0.000447, 0.000447, 0.000447, 0.000447, 0.000447, 0.000447, 0.000447, 0.000447, 0.000447, 0.000447, 0.000447, 0.000447, 0.000447, 0.000447, 0.000447, 0.000447, 0.000447, 0.000447, 0.000447, 0.000447, 0.000447, 0.000447, 0.000447, 0.000447, 0.000447, 0.000447, 0.000447, 0.000447, 0.000447, 0.000447, 0.000447, 0.000447, 0.000447, 0.000447, 0.000447, 0.000447, 0.000447, 0.000447, 0.000447, 0.000447, 0.000447, 0.000447, 0.000447, 0.000447, 0.000447, 0.000447, 0.000447, 0.000447, 0.000447, 0.000447, 0.000447, 0.000447, 0.000447, 0.000447, 0.000447, 0.000447, 0.000447, 0.000447, 0.000447, 0.000447, 0.000447, 0.000447, 0.000447, 0.000447, 0.000447, 0.000447, 0.000447, 0.000447, 0.000447, 0.000447, 0.000447, 0.000447, 0.000447, 0.000447, 0.000447, 0.000447, 0.000447, 0.000447, 0.000447, 0.000447, 0.000447, 0.000447, 0.000447, 0.000447, 0.000447, 0.000447, 0.000447, 0.000447, 0.000447, 0.000447, 0.000447, 0.000447, 0.000447, 0.000447, 0.000447, 0.000447, 0.000447, 0.000447, 0.000447, 0.000447, 0.000447, 0.000447, 0.000447, 0.000447, 0.000447, 0.000447, 0.000447, 0.000447, 0.000447, 0.000447, 0.000447, 0.000447, 0.000447, 0.000447, 0.000447, 0.000447, 0.000447, 0.000447, 0.000447, 0.000447, 0.000447, 0.000447, 0.000447, 0.000447, 0.000447, 0.000447, 0.000447, 0.000447, 0.000447, 0.000447, 0.000447, 0.000447, 0.000447, 0.000447, 0.000447, 0.000447, 0.000447, 0.000447, 0.000447, 0.000447, 0.000447, 0.000447, 0.000447, 0.000447, 0.000447, 0.000447, 0.000447, 0.000447, 0.000447, 0.000447, 0.000447, 0.000447, 0.000447, 0.000447, 0.000447, 0.000447, 0.000447, 0.000447, 0.000447, 0.000447, 0.000447, 0.000447, 0.000447, 0.000447, 0.000447, 0.000447, 0.000447, 0.000447, 0.000447, 0.000447, 0.000447, 0.000447, 0.000447, 0.05626, 0.2321, 0.08138, 0.07859, 0.07859, 0.07859, 0.05626, 0.2321, 0.000447, 0.000447, 0.000447, 0.000447, 0.000447, 0.000447, 0.000447, 0.000447, 0.000447, 0.000447, 0.000447, 0.000447, 0.000447, 0.000447, 0.000447, 0.000447, 0.000447, 0.000447, 0.000447, 0.000447, 0.000447, 0.000447, 0.000447, 0.000447, 0.000447, 0.000447, 0.000447, 0.000447, 0.000447, 0.000447, 0.000447, 0.000447, 0.000447, 0.000447, 0.000447, 0.000447, 0.000447, 0.000447, 0.000447, 0.000447, 0.000447, 0.000447, 0.000447, 0.000447, 0.000447, 0.000447, 0.000447, 0.000447, 0.000447, 0.000447, 0.000447, 0.000447, 0.000447, 0.000447, 0.000447, 0.000447, 0.000447, 0.000447, 0.000447, 0.000447, 0.000447, 0.000447, 0.000447, 0.000447, 0.000447, 0.000447, 0.000447, 0.000447, 0.000447, 0.000447, 0.000447, 0.000447, 0.000447, 0.000447, 0.000447, 0.000447, 0.000447, 0.000447, 0.000447, 0.000447, 0.000447, 0.000447, 0.000447, 0.000447, 0.000447, 0.000447, 0.000447, 0.000447, 0.000447, 0.000447, 0.000447, 0.000447, 0.000447, 0.000447, 0.000447, 0.000447, 0.000447, 0.000447, 0.000447, 0.000447, 0.000447, 0.000447, 0.000447, 0.000447, 0.000447, 0.000447, 0.000447, 0.000447, 0.000447, 0.000447, 0.000447, 0.000447, 0.000447, 0.000447, 0.000447, 0.000447, 0.000447, 0.000447, 0.000447, 0.000447, 0.000447, 0.000447, 0.000447, 0.000447, 0.000447, 0.000447, 0.000447, 0.000447, 0.8237, 0.5474, 0.7651, 0.7623, 0.03115, 0.000447, 0.7651, 0.7623, 0.000447, 0.8963, 0.03115, 0.000447, 0.8237, 0.5474, 0.03115, 0.000447, 0.8293, 0.003238, 0.9075, 0.8126, 0.8795, 0.9996, 0.000447, 0.8963, 0.8237, 0.5474, 0.8293, 0.003238, 0.8377, 0.1316, 0.000447, 0.000447, 0.000447, 0.000447, 0.000447, 0.000447, 0.000447, 0.000447, 0.7651, 0.7623, 0.9075, 0.8126, 0.000447, 0.8963, 0.8237, 0.5474, 0.03115, 0.000447, 0.7651, 0.7623, 0.7651, 0.7623, 0.03115, 0.000447, 0.000447, 0.8963, 0.8237, 0.5474, 0.8293, 0.003238, 0.03115, 0.000447, 0.9075, 0.8126, 0.000447, 0.8963, 0.8795, 0.9996, 0.8237, 0.5474, 0.8377, 0.1316, 0.8293, 0.003238, 0.9437, 0.1372, 0.9996, 0.5112, 0.8237, 0.5474, 0.8377, 0.1316, 0.7651, 0.7623, 0.000447, 0.8963, 0.9075, 0.8126, 0.000447, 0.000447, 0.9996, 0.000447, 0.9996, 0.9996, 0.000447, 0.9996, 0.000447, 0.000447, 0.9996, 0.000447, 0.9996, 0.9996, 0.000447, 0.9996, 0.8712, 0.000447, 0.9996, 0.000447, 0.9996, 0.9996, 0.8712, 0.9996, 0.000447, 0.000447, 0.000447, 0.000447, 0.000447, 0.000447, 0.000447, 0.000447, 0.2125, 0.02556, 0.8042, 0.02556, 0.8042, 0.9744, 0.2125, 0.9744, 0.000447, 0.000447, 0.9996, 0.000447, 0.9996, 0.9996, 0.000447, 0.9996, 0.000447, 0.000447, 0.9996, 0.000447, 0.9996, 0.9996, 0.000447, 0.9996, 0.9996, 0.000447, 0.9996, 0.9996, 0.000447, 0.9996, 0.000447, 0.000447, 0.000447, 0.000447, 0.9996, 0.000447, 0.9996, 0.9996, 0.000447, 0.9996, 0.000447, 0.000447, 0.9996, 0.000447, 0.9996, 0.9996, 0.000447, 0.9996, 0.9996, 0.000447, 0.9996, 0.9996, 0.000447, 0.9996, 0.000447, 0.000447, 0.8237, 0.5474, 0.7651, 0.7623, 0.03115, 0.000447, 0.7651, 0.7623, 0.000447, 0.8963, 0.03115, 0.000447, 0.8237, 0.5474, 0.03115, 0.000447, 0.8293, 0.003238, 0.9075, 0.8126, 0.8795, 0.9996, 0.000447, 0.8963, 0.8237, 0.5474, 0.8293, 0.003238, 0.8377, 0.1316, 0.9437, 0.1372, 0.8377, 0.1316, 0.8237, 0.5474, 0.9996, 0.5112, 0.7651, 0.7623, 0.9075, 0.8126, 0.000447, 0.8963, 0.8237, 0.5474, 0.03115, 0.000447, 0.7651, 0.7623, 0.7651, 0.7623, 0.03115, 0.000447, 0.000447, 0.8963, 0.8237, 0.5474, 0.8293, 0.003238, 0.03115, 0.000447, 0.9075, 0.8126, 0.000447, 0.8963, 0.8795, 0.9996, 0.8237, 0.5474, 0.8377, 0.1316, 0.8293, 0.003238, 0.9437, 0.1372, 0.8377, 0.1316, 0.8237, 0.5474, 0.9996, 0.5112, 0.7651, 0.7623, 0.000447, 0.8963, 0.9075, 0.8126, 0.000447, 0.000447, 0.000447, 0.000447, 0.000447, 0.000447, 0.000447, 0.000447, 0.0451, 0.9996, 0.000447, 0.9996, 0.000447, 0.000447, 0.0451, 0.000447, 0.8712, 0.9996, 0.5502, 0.9996, 0.5502, 0.000447, 0.8712, 0.000447, 0.8712, 0.000447, 0.9996, 0.000447, 0.9996, 0.9996, 0.8712, 0.9996, 0.000447, 0.000447, 0.9996, 0.000447, 0.9996, 0.9996, 0.000447, 0.9996, 0.1986, 0.9996, 0.06464, 0.9996, 0.06464, 0.000447, 0.1986, 0.000447, 0.3074, 0.000447, 0.3353, 0.000447, 0.3353, 0.9996, 0.3074, 0.9996, 0.5502, 0.9996, 0.4023, 0.9996, 0.4023, 0.000447, 0.5502, 0.000447, 0.9996, 0.9996, 0.000447, 0.9996, 0.000447, 0.000447, 0.9996, 0.000447, 0.9996, 0.000447, 0.9996, 0.9996, 0.000447, 0.9996, 0.000447, 0.000447, 0.0451, 0.000447, 0.06464, 0.000447, 0.06464, 0.9996, 0.0451, 0.9996, 0.2293, 0.9996, 0.1986, 0.9996, 0.1986, 0.000447, 0.2293, 0.000447, 0.000447, 0.000447, 0.9996, 0.000447, 0.9996, 0.9996, 0.000447, 0.9996, 0.9996, 0.9996, 0.000447, 0.9996, 0.000447, 0.000447, 0.9996, 0.000447, 0.000447, 0.000447, 0.000447, 0.000447, 0.000447, 0.000447, 0.000447, 0.000447, 0.2293, 0.000447, 0.3074, 0.000447, 0.3074, 0.9996, 0.2293, 0.9996, 0.000447, 0.000447, 0.000447, 0.000447, 0.000447, 0.000447, 0.000447, 0.000447, 0.2125, 0.9744, -0.1503, 0.9744, -0.1503, 0.02556, 0.2125, 0.02556, 0.9996, 0.9996, 0.000447, 0.9996, 0.000447, 0.000447, 0.9996, 0.000447, 0.05068, 0.5028, 0.2209, 0.5028, 0.2237, 0.2237, 0.05626, 0.2321, 0.2293, 0.9996, 0.1986, 0.9996, 0.1986, 0.000447, 0.2293, 0.000447, -0.1028, 0.02556, -0.1503, 0.02556, -0.1503, 0.9744, -0.1028, 0.9744, 0.000447, 0.000447, 0.000447, 0.000447, 0.000447, 0.000447, 0.000447, 0.000447, 0.9996, 0.9996, 0.000447, 0.9996, 0.000447, 0.000447, 0.9996, 0.000447])
me_mrdo.materials.append(mat_mrdomarqueeart)
me_mrdo.materials.append(mat_mrdomonitorart)
me_mrdo.materials.append(mat_mrdoblack)
me_mrdo.materials.append(mat_mrdobackplateart)
me_mrdo.materials.append(mat_mrdobezelart)
me_mrdo.materials.append(mat_mrdowhitebutton)
me_mrdo.materials.append(mat_mrdored)
me_mrdo.materials.append(mat_mrdocoinart)
me_mrdo.materials.append(mat_mrdocpoart)
me_mrdo.materials.append(mat_mrdosiderightr)
me_mrdo.materials.append(mat_mrdosiderightl)
me_mrdo.materials.append(mat_mrdosiderightm)
me_mrdo.materials.append(mat_mrdosideart)
me_mrdo.use_remesh_fix_poles = True
me_mrdo.use_remesh_preserve_attributes = False
me_mrdo.update()

# ---- objects
ob_mrdo = bpy.data.objects.new('mrdo', me_mrdo)

# ---- transforms, parenting, visibility, modifiers, constraints
ob_mrdo.location = (0.007331, -0.1509, 0.983)
ob_mrdo.rotation_euler = (1.571, 0.0, 0.0)
_m = ob_mrdo.modifiers.new('Auto Smooth', 'NODES')
_m.node_group = ng_auto_smooth
_gi = [s.identifier for s in ng_auto_smooth.interface.items_tree if s.item_type == 'SOCKET' and s.in_out == 'INPUT']
_m[_gi[1]] = 1.047  # Angle
_m = ob_mrdo.modifiers.new('WeightedNormal', 'WEIGHTED_NORMAL')
_m.keep_sharp = True

# ---- collection membership
scene.collection.objects.link(ob_mrdo)

# ---- scene / render settings (as saved in the file)
scene.frame_start = 1; scene.frame_end = 250; scene.frame_set(1)
scene.render.engine = 'BLENDER_EEVEE_NEXT'
scene.cycles.use_denoising = False
scene.cycles.samples = 128
scene.cycles.sampling_pattern = 'TABULATED_SOBOL'
scene.cycles.use_adaptive_sampling = False
scene.cycles.use_light_tree = False
scene.view_settings.view_transform = 'Filmic'
bpy.context.view_layer.update()

# ---- added for rendering (the .blend has no active camera and no usable light): camera, sun
cam_auto = bpy.data.cameras.new('AutoCamera')
cam_auto.lens = 50.0
cam_auto.sensor_width = 36.0
cam_auto.clip_end = 1000.0
ob_auto_camera = bpy.data.objects.new('AutoCamera', cam_auto)
scene.collection.objects.link(ob_auto_camera)
ob_auto_camera.location = (1.89222, -2.28139, 2.43043)
ob_auto_camera.rotation_euler = (1.09748, -7.21219e-08, 0.694738)
scene.camera = ob_auto_camera
light_auto_sun = bpy.data.lights.new('AutoSun', 'SUN')
light_auto_sun.energy = 3.0
light_auto_sun.angle = 0.0523599
ob_auto_sun = bpy.data.objects.new('AutoSun', light_auto_sun)
scene.collection.objects.link(ob_auto_sun)
ob_auto_sun.rotation_euler = (0.872665, 0.174533, 0.523599)
bpy.context.view_layer.update()
